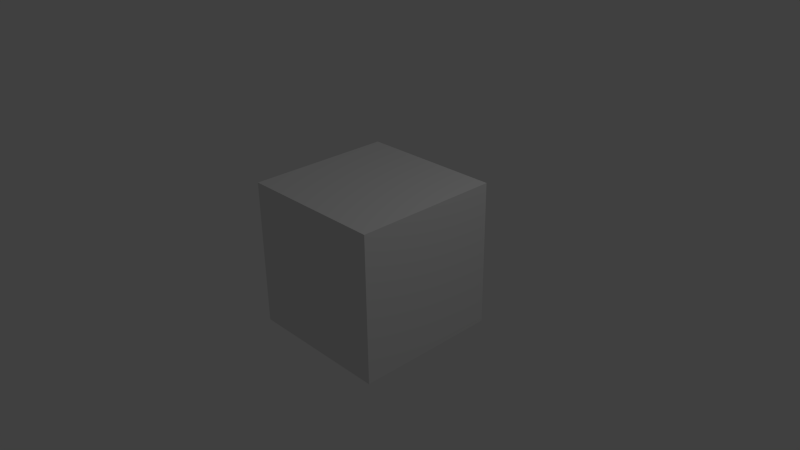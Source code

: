 # Source: cube.blend  (saved by Blender 2.71.0; exported with 4.5.12 LTS)
import bpy
from mathutils import Matrix  # noqa: F401  (used for matrix-valued properties, if any)

bpy.ops.wm.read_factory_settings(use_empty=True)
scene = bpy.context.scene
scene.name = 'Scene'

# ---- collections
col_collection_1 = bpy.data.collections.new('Collection 1'); scene.collection.children.link(col_collection_1)

# ---- materials (node trees are filled in below, after node groups)
mat_material = bpy.data.materials.new('Material')
mat_material.alpha_threshold = 0.0
mat_material.use_transparent_shadow = False
mat_material.roughness = 0.5
mat_material.line_color = (0.0, 0.0, 0.0, 1.0)

# ---- material node trees

# ---- world
world_world = bpy.data.worlds.new('World'); scene.world = world_world
world_world.color = (0.05088, 0.05088, 0.05088)
world_world.use_sun_shadow = False
world_world.sun_shadow_jitter_overblur = 0.0
world_world.cycles.sampling_method = 'MANUAL'
world_world.cycles.sample_map_resolution = 256

# ---- cameras
cam_camera = bpy.data.cameras.new('Camera')
cam_camera.clip_end = 100.0
cam_camera.lens = 35.0
cam_camera.sensor_width = 32.0
cam_camera.sensor_height = 18.0
cam_camera.ortho_scale = 7.314
cam_camera.dof.focus_distance = 0.0
cam_camera.dof.aperture_fstop = 128.0

# ---- lights
light_lamp = bpy.data.lights.new('Lamp', 'POINT')
light_lamp.transmission_factor = 0.0
light_lamp.cutoff_distance = 30.0
light_lamp.energy = 100.0
light_lamp.shadow_buffer_clip_start = 1.001
light_lamp.shadow_soft_size = 0.1
light_lamp.shadow_maximum_resolution = 0.006
light_lamp.use_absolute_resolution = True
light_lamp.cycles.use_multiple_importance_sampling = False

# ---- meshes
me_cube = bpy.data.meshes.new('Cube')
me_cube.from_pydata([(1.0, 1.0, -1.0), (1.0, -1.0, -1.0), (-1.0, -1.0, -1.0), (-1.0, 1.0, -1.0), (1.0, 1.0, 1.0), (1.0, -1.0, 1.0), (-1.0, -1.0, 1.0), (-1.0, 1.0, 1.0)], [], [(0, 1, 2, 3), (4, 7, 6, 5), (0, 4, 5, 1), (1, 5, 6, 2), (2, 6, 7, 3), (4, 0, 3, 7)])
me_cube.materials.append(mat_material)
me_cube.use_remesh_preserve_volume = False
me_cube.use_remesh_preserve_attributes = False
me_cube.use_mirror_vertex_groups = False
me_cube.update()

# ---- objects
ob_cube = bpy.data.objects.new('Cube', me_cube)
ob_lamp = bpy.data.objects.new('Lamp', light_lamp)
ob_camera = bpy.data.objects.new('Camera', cam_camera)

# ---- transforms, parenting, visibility, modifiers, constraints
ob_cube.location = (0.0, 0.0, 0.0)
ob_cube.lock_rotations_4d = False
ob_cube.empty_display_type = 'ARROWS'
ob_cube.lineart.crease_threshold = 0.0
ob_lamp.location = (4.076, 1.005, 5.904)
ob_lamp.rotation_euler = (0.6503, 0.05522, 1.866)
ob_lamp.lock_rotations_4d = False
ob_lamp.empty_display_type = 'ARROWS'
ob_lamp.color = (0.0, 0.0, 0.0, 0.0)
ob_lamp.lineart.crease_threshold = 0.0
ob_camera.location = (7.481, -6.508, 5.344)
ob_camera.rotation_euler = (1.109, 0.01082, 0.8149)
ob_camera.lock_rotations_4d = False
ob_camera.empty_display_type = 'ARROWS'
ob_camera.color = (0.0, 0.0, 0.0, 0.0)
ob_camera.display_type = 'WIRE'
ob_camera.lineart.crease_threshold = 0.0

# ---- collection membership
col_collection_1.objects.link(ob_cube)
col_collection_1.objects.link(ob_lamp)
col_collection_1.objects.link(ob_camera)

# ---- scene / render settings (as saved in the file)
scene.camera = ob_camera
scene.frame_start = 1; scene.frame_end = 250; scene.frame_set(1)
scene.render.engine = 'BLENDER_EEVEE_NEXT'
scene.render.resolution_percentage = 50
scene.render.dither_intensity = 0.0
scene.cycles.use_denoising = False
scene.cycles.samples = 10
scene.cycles.sampling_pattern = 'TABULATED_SOBOL'
scene.cycles.light_sampling_threshold = 0.0
scene.cycles.use_adaptive_sampling = False
scene.cycles.use_light_tree = False
scene.cycles.blur_glossy = 0.0
scene.cycles.volume_bounces = 1
scene.cycles.pixel_filter_type = 'GAUSSIAN'
scene.cycles.sample_clamp_indirect = 0.0
scene.view_settings.view_transform = 'Standard'
bpy.context.view_layer.update()
